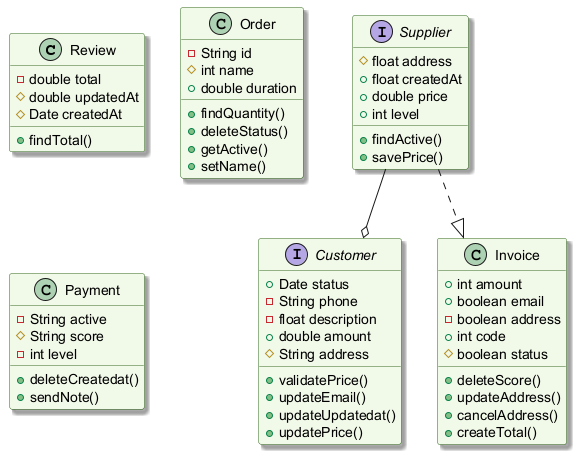

The diagram above was rendered by PlantUML. Its source (embedded in the PNG):
@startuml
skinparam backgroundColor #FFFFFF
skinparam classBackgroundColor #F1F8E9
skinparam classBorderColor #33691E
skinparam shadowing true
class Review {
  -double total
  #double updatedAt
  #Date createdAt
  +findTotal()
}
interface Customer {
  +Date status
  -String phone
  -float description
  +double amount
  #String address
  +validatePrice()
  +updateEmail()
  +updateUpdatedat()
  +updatePrice()
}
interface Supplier {
  #float address
  +float createdAt
  +double price
  +int level
  +findActive()
  +savePrice()
}
class Invoice {
  +int amount
  +boolean email
  -boolean address
  +int code
  #boolean status
  +deleteScore()
  +updateAddress()
  +cancelAddress()
  +createTotal()
}
class Order {
  -String id
  #int name
  +double duration
  +findQuantity()
  +deleteStatus()
  +getActive()
  +setName()
}
class Payment {
  -String active
  #String score
  -int level
  +deleteCreatedat()
  +sendNote()
}
Supplier --o Customer
Supplier ..|> Invoice
@enduml